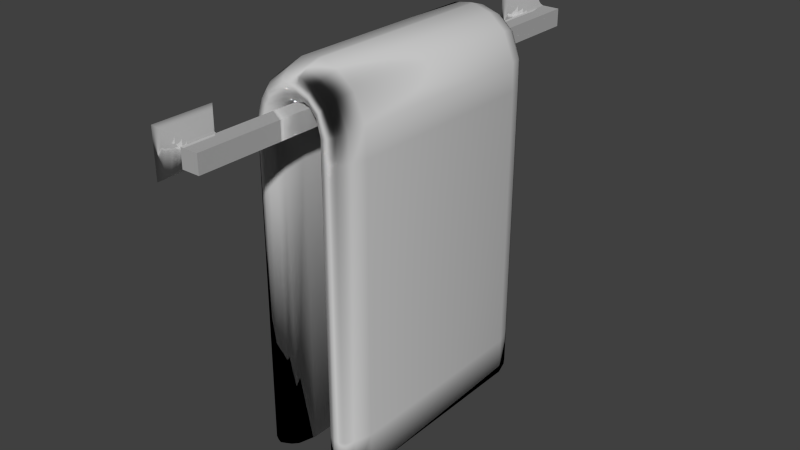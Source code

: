 # Source: Towel_with_Rack.blend  (saved by Blender 2.76.0; exported with 4.5.12 LTS)
import bpy
from mathutils import Matrix  # noqa: F401  (used for matrix-valued properties, if any)

bpy.ops.wm.read_factory_settings(use_empty=True)
scene = bpy.context.scene
scene.name = 'Scene'

# ---- collections
col_collection_1 = bpy.data.collections.new('Collection 1'); scene.collection.children.link(col_collection_1)

# ---- materials (node trees are filled in below, after node groups)
mat_material_002 = bpy.data.materials.new('Material.002')
mat_material_002.alpha_threshold = 0.0
mat_material_002.roughness = 0.5
mat_material_001 = bpy.data.materials.new('Material.001')
mat_material_001.alpha_threshold = 0.0
mat_material_001.roughness = 0.5

# ---- material node trees
mat_material_002.use_nodes = True; mat_material_002.node_tree.nodes.clear()
_N = mat_material_002.node_tree.nodes; _L = mat_material_002.node_tree.links
n0 = _N.new('ShaderNodeBsdfAnisotropic'); n0.name = 'Glossy BSDF'; n0.location = (10, 300)
n0.distribution = 'GGX'
n0.inputs[1].default_value = 0.0
n1 = _N.new('ShaderNodeBsdfDiffuse'); n1.name = 'Diffuse BSDF'; n1.location = (-10, 112)
n2 = _N.new('ShaderNodeOutputMaterial'); n2.name = 'Material Output'; n2.location = (642, 306)
n3 = _N.new('ShaderNodeMixShader'); n3.name = 'Mix Shader'; n3.location = (307, 307)
_L.new(n0.outputs[0], n3.inputs[1])
_L.new(n3.outputs[0], n2.inputs[0])
_L.new(n1.outputs[0], n3.inputs[2])
n2.is_active_output = True
mat_material_001.use_nodes = True; mat_material_001.node_tree.nodes.clear()
_N = mat_material_001.node_tree.nodes; _L = mat_material_001.node_tree.links
n0 = _N.new('ShaderNodeOutputMaterial'); n0.name = 'Material Output'; n0.location = (300, 300)
n1 = _N.new('ShaderNodeBsdfSheen'); n1.name = 'Velvet BSDF'; n1.location = (10, 300)
n1.distribution = 'ASHIKHMIN'
n1.inputs[0].default_value = (1.0, 1.0, 1.0, 1.0)
n1.inputs[1].default_value = 1.0
_L.new(n1.outputs[0], n0.inputs[0])
n0.is_active_output = True

# ---- world
world_world = bpy.data.worlds.new('World'); scene.world = world_world
world_world.color = (0.05088, 0.05088, 0.05088)
world_world.use_sun_shadow = False
world_world.sun_shadow_jitter_overblur = 0.0
world_world.cycles.sampling_method = 'MANUAL'
world_world.cycles.sample_map_resolution = 256

# ---- meshes
me_cube_002 = bpy.data.meshes.new('Cube.002')
me_cube_002.from_pydata([(-1.004, 0.8902, 0.9965), (-1.004, 0.8902, -1.003), (-1.004, 0.9995, 0.9965), (-1.004, 0.9995, -1.003), (-1.322, 0.8902, 1.133), (-1.322, 0.8902, -1.14), (-1.322, 0.9995, 1.133), (-1.322, 0.9995, -1.14), (-1.669, 0.8824, 1.294), (-1.669, 0.8824, -1.3), (-1.669, 1.007, 1.294), (-1.669, 1.007, -1.3), (-2.103, 0.868, 1.593), (-2.103, 0.868, -1.6), (-2.103, 1.022, 1.593), (-2.103, 1.022, -1.6), (-2.533, 0.853, 1.857), (-2.533, 0.853, -2.007), (-2.533, 1.039, 1.857), (-2.533, 1.039, -2.007), (-2.928, 0.84, 2.151), (-2.928, 0.84, -2.301), (-2.928, 1.054, 2.151), (-2.928, 1.054, -2.301), (-3.467, 0.8247, 2.532), (-3.467, 0.8247, -2.61), (-3.467, 1.072, 2.532), (-3.467, 1.072, -2.61), (-1.004, -0.9648, 0.9965), (-1.004, -0.9648, -1.003), (-1.004, -0.8555, 0.9965), (-1.004, -0.8555, -1.003), (-1.322, -0.9648, 1.133), (-1.322, -0.9648, -1.14), (-1.322, -0.8555, 1.133), (-1.322, -0.8555, -1.14), (-1.669, -0.9725, 1.294), (-1.669, -0.9725, -1.3), (-1.669, -0.8478, 1.294), (-1.669, -0.8478, -1.3), (-2.103, -0.9869, 1.593), (-2.103, -0.9869, -1.6), (-2.103, -0.8334, 1.593), (-2.103, -0.8334, -1.6), (-2.533, -1.002, 1.857), (-2.533, -1.002, -2.007), (-2.533, -0.8162, 1.857), (-2.533, -0.8162, -2.007), (-2.928, -1.015, 2.151), (-2.928, -1.015, -2.301), (-2.928, -0.8009, 2.151), (-2.928, -0.8009, -2.301), (-3.467, -1.03, 2.532), (-3.467, -1.03, -2.61), (-3.467, -0.783, 2.532), (-3.467, -0.783, -2.61), (-1.0, -1.0, -1.0), (-1.0, -1.0, 1.0), (-1.0, 1.0, -1.0), (-1.0, 1.0, 1.0), (1.0, -1.0, -1.0), (1.0, -1.0, 1.0), (1.0, 1.0, -1.0), (1.0, 1.0, 1.0)], [], [(0, 2, 3, 1), (7, 6, 10, 11), (2, 0, 4, 6), (3, 2, 6, 7), (0, 1, 5, 4), (1, 3, 7, 5), (9, 11, 15, 13), (4, 5, 9, 8), (5, 7, 11, 9), (6, 4, 8, 10), (13, 15, 19, 17), (10, 8, 12, 14), (11, 10, 14, 15), (8, 9, 13, 12), (19, 18, 22, 23), (14, 12, 16, 18), (15, 14, 18, 19), (12, 13, 17, 16), (21, 23, 27, 25), (16, 17, 21, 20), (17, 19, 23, 21), (18, 16, 20, 22), (24, 25, 27, 26), (22, 20, 24, 26), (23, 22, 26, 27), (20, 21, 25, 24), (28, 30, 31, 29), (35, 34, 38, 39), (30, 28, 32, 34), (31, 30, 34, 35), (28, 29, 33, 32), (29, 31, 35, 33), (37, 39, 43, 41), (32, 33, 37, 36), (33, 35, 39, 37), (34, 32, 36, 38), (41, 43, 47, 45), (38, 36, 40, 42), (39, 38, 42, 43), (36, 37, 41, 40), (47, 46, 50, 51), (42, 40, 44, 46), (43, 42, 46, 47), (40, 41, 45, 44), (49, 51, 55, 53), (44, 45, 49, 48), (45, 47, 51, 49), (46, 44, 48, 50), (52, 53, 55, 54), (50, 48, 52, 54), (51, 50, 54, 55), (48, 49, 53, 52), (57, 59, 58, 56), (59, 63, 62, 58), (63, 61, 60, 62), (61, 57, 56, 60), (56, 58, 62, 60), (61, 63, 59, 57)])
me_cube_002.polygons.foreach_set('use_smooth', [1, 1, 1, 1, 1, 1, 1, 1, 1, 1, 1, 1, 1, 1, 1, 1, 1, 1, 1, 1, 1, 1, 1, 1, 1, 1, 1, 1, 1, 1, 1, 1, 1, 1, 1, 1, 1, 1, 1, 1, 1, 1, 1, 1, 1, 1, 1, 1, 1, 1, 1, 1, 0, 0, 0, 0, 0, 0])
me_cube_002.materials.append(mat_material_002)
me_cube_002.use_remesh_preserve_volume = False
me_cube_002.use_remesh_preserve_attributes = False
me_cube_002.use_mirror_vertex_groups = False
me_cube_002.update()
me_cube_001 = bpy.data.meshes.new('Cube.001')
me_cube_001.from_pydata([(-1.0, -1.0, -1.0), (-1.0, -1.0, 1.0), (-1.0, 1.0, -1.0), (-1.0, 1.0, 1.0), (1.0, -1.0, -1.008), (1.0, -1.0, 1.0), (1.0, 1.0, -1.008), (1.0, 1.0, 1.0), (0.0, 1.276, 0.9962), (0.008395, 1.276, -1.007), (0.0, -1.276, 0.9962), (0.008395, -1.276, -1.007), (-0.25, 1.251, -1.008), (-0.5, 1.225, -1.004), (-0.75, 1.172, -0.9958), (-0.25, -1.251, 1.001), (-0.5, -1.225, 0.9981), (-0.75, -1.172, 0.9972), (-0.75, 1.172, 0.9972), (-0.5, 1.225, 0.9981), (-0.25, 1.251, 1.001), (-0.75, -1.172, -0.9958), (-0.5, -1.225, -1.004), (-0.25, -1.251, -1.008), (0.25, 1.259, 0.9971), (0.5, 1.229, 0.9981), (0.75, 1.148, 0.9963), (0.25, -1.259, -1.006), (0.5, -1.233, -1.004), (0.75, -1.154, -1.005), (0.75, 1.148, -1.005), (0.5, 1.229, -1.004), (0.25, 1.259, -1.006), (0.75, -1.154, 0.9963), (0.5, -1.233, 0.9981), (0.25, -1.259, 0.9971), (-1.0, -1.0, 15.19), (-1.0, 1.0, 15.19), (1.0, -1.0, 15.19), (1.0, 1.0, 15.19), (0.0, 1.276, 15.18), (0.0, -1.276, 15.18), (-0.25, -1.251, 15.19), (-0.5, -1.225, 15.18), (-0.75, -1.172, 15.18), (-0.75, 1.172, 15.18), (-0.5, 1.225, 15.18), (-0.25, 1.251, 15.19), (0.25, 1.259, 15.18), (0.5, 1.229, 15.18), (0.75, 1.148, 15.18), (0.75, -1.154, 15.18), (0.5, -1.233, 15.18), (0.25, -1.259, 15.18), (-0.9495, -1.0, 15.99), (-0.9495, 1.0, 15.99), (0.9484, -1.0, 16.62), (0.9484, 1.0, 16.62), (0.0006339, 1.276, 16.3), (0.0006334, -1.276, 16.3), (-0.238, -1.251, 16.23), (-0.4744, -1.225, 16.15), (-0.7114, -1.172, 16.07), (-0.7114, 1.172, 16.07), (-0.4744, 1.225, 16.15), (-0.238, 1.251, 16.23), (0.2376, 1.259, 16.38), (0.4745, 1.229, 16.46), (0.7123, 1.148, 16.54), (0.7123, -1.154, 16.54), (0.4745, -1.233, 16.46), (0.2376, -1.259, 16.38), (-1.044, -1.0, 16.63), (-1.044, 1.0, 16.63), (0.3495, -1.0, 18.06), (0.3495, 1.0, 18.06), (-0.3443, 1.276, 17.34), (-0.3443, -1.276, 17.34), (-0.5216, -1.251, 17.17), (-0.6939, -1.225, 16.98), (-0.8674, -1.172, 16.8), (-0.8674, 1.172, 16.8), (-0.6939, 1.225, 16.98), (-0.5216, 1.251, 17.17), (-0.1708, 1.259, 17.52), (0.002614, 1.229, 17.7), (0.178, 1.148, 17.88), (0.178, -1.154, 17.88), (0.002612, -1.233, 17.7), (-0.1708, -1.259, 17.52), (-1.23, -1.0, 16.92), (-1.23, 1.0, 16.92), (-0.5301, -1.0, 18.8), (-0.5301, 1.0, 18.8), (-0.8763, 1.276, 17.86), (-0.8763, -1.276, 17.86), (-0.9679, -1.251, 17.63), (-1.053, -1.225, 17.39), (-1.14, -1.172, 17.16), (-1.14, 1.172, 17.16), (-1.053, 1.225, 17.39), (-0.9679, 1.251, 17.63), (-0.7897, 1.259, 18.09), (-0.7032, 1.229, 18.33), (-0.6141, 1.148, 18.56), (-0.6141, -1.154, 18.56), (-0.7032, -1.233, 18.33), (-0.7898, -1.259, 18.09), (-1.506, -1.0, 17.09), (-1.506, 1.0, 17.09), (-1.489, -1.0, 19.09), (-1.489, 1.0, 19.09), (-1.494, 1.276, 18.09), (-1.494, -1.276, 18.09), (-1.5, -1.251, 17.84), (-1.5, -1.225, 17.59), (-1.501, -1.172, 17.34), (-1.501, 1.172, 17.34), (-1.5, 1.225, 17.59), (-1.5, 1.251, 17.84), (-1.493, 1.259, 18.34), (-1.491, 1.229, 18.59), (-1.487, 1.148, 18.84), (-1.487, -1.154, 18.84), (-1.491, -1.233, 18.59), (-1.493, -1.259, 18.34), (-1.686, -1.0, 17.09), (-1.686, 1.0, 17.09), (-1.669, -1.0, 19.09), (-1.669, 1.0, 19.09), (-1.674, 1.276, 18.09), (-1.674, -1.276, 18.09), (-1.68, -1.251, 17.84), (-1.68, -1.225, 17.59), (-1.681, -1.172, 17.34), (-1.681, 1.172, 17.34), (-1.68, 1.225, 17.59), (-1.68, 1.251, 17.84), (-1.672, 1.259, 18.34), (-1.671, 1.229, 18.59), (-1.667, 1.148, 18.84), (-1.667, -1.154, 18.84), (-1.671, -1.233, 18.59), (-1.672, -1.259, 18.34), (-2.028, -1.0, 17.02), (-2.028, 1.0, 17.02), (-2.551, -1.0, 18.95), (-2.551, 1.0, 18.95), (-2.286, 1.276, 17.99), (-2.286, -1.276, 17.99), (-2.225, -1.251, 17.74), (-2.157, -1.225, 17.5), (-2.091, -1.172, 17.26), (-2.091, 1.172, 17.26), (-2.157, 1.225, 17.5), (-2.225, 1.251, 17.74), (-2.352, 1.259, 18.23), (-2.419, 1.229, 18.47), (-2.482, 1.148, 18.71), (-2.482, -1.154, 18.71), (-2.419, -1.233, 18.47), (-2.352, -1.259, 18.23), (-2.221, -1.0, 16.84), (-2.221, 1.0, 16.84), (-3.88, -1.0, 17.95), (-3.88, 1.0, 17.95), (-3.048, 1.276, 17.4), (-3.048, -1.276, 17.4), (-2.843, -1.251, 17.25), (-2.634, -1.225, 17.12), (-2.427, -1.172, 16.98), (-2.427, 1.172, 16.98), (-2.634, 1.225, 17.12), (-2.843, 1.251, 17.25), (-3.256, 1.259, 17.54), (-3.464, 1.229, 17.68), (-3.671, 1.148, 17.82), (-3.671, -1.154, 17.82), (-3.464, -1.233, 17.68), (-3.256, -1.259, 17.54), (-2.4, -1.0, 16.62), (-2.4, 1.0, 16.62), (-4.281, -1.0, 17.3), (-4.281, 1.0, 17.3), (-3.339, 1.276, 16.97), (-3.339, -1.276, 16.97), (-3.106, -1.251, 16.88), (-2.87, -1.225, 16.79), (-2.634, -1.172, 16.71), (-2.634, 1.172, 16.71), (-2.87, 1.225, 16.79), (-3.106, 1.251, 16.88), (-3.575, 1.259, 17.05), (-3.81, 1.229, 17.13), (-4.045, 1.148, 17.22), (-4.045, -1.154, 17.22), (-3.81, -1.233, 17.13), (-3.575, -1.259, 17.05), (-2.639, -1.0, 16.07), (-2.639, 1.0, 16.07), (-4.635, -1.0, 16.21), (-4.635, 1.0, 16.21), (-3.637, 1.276, 16.15), (-3.637, -1.276, 16.15), (-3.387, -1.251, 16.12), (-3.138, -1.225, 16.11), (-2.888, -1.172, 16.09), (-2.888, 1.172, 16.09), (-3.138, 1.225, 16.11), (-3.387, 1.251, 16.12), (-3.886, 1.259, 16.16), (-4.136, 1.229, 16.18), (-4.385, 1.148, 16.2), (-4.385, -1.154, 16.2), (-4.136, -1.233, 16.18), (-3.886, -1.259, 16.16), (-2.666, -1.0, 15.69), (-2.666, 1.0, 15.69), (-4.666, -1.0, 15.72), (-4.666, 1.0, 15.72), (-3.666, 1.276, 15.71), (-3.666, -1.276, 15.71), (-3.416, -1.251, 15.7), (-3.166, -1.225, 15.7), (-2.916, -1.172, 15.69), (-2.916, 1.172, 15.69), (-3.166, 1.225, 15.7), (-3.416, 1.251, 15.7), (-3.916, 1.259, 15.71), (-4.166, 1.229, 15.71), (-4.416, 1.148, 15.72), (-4.416, -1.154, 15.72), (-4.166, -1.233, 15.71), (-3.916, -1.259, 15.71), (-2.694, -1.0, -0.9247), (-2.694, 1.0, -0.9247), (-4.694, -1.0, -0.8909), (-4.694, 1.0, -0.8909), (-3.694, 1.276, -0.904), (-3.694, -1.276, -0.904), (-3.444, -1.251, -0.9127), (-3.194, -1.225, -0.9143), (-2.944, -1.172, -0.9177), (-2.944, 1.172, -0.9177), (-3.194, 1.225, -0.9143), (-3.444, 1.251, -0.9127), (-3.944, 1.259, -0.9007), (-4.194, 1.229, -0.8974), (-4.444, 1.148, -0.8914), (-4.444, -1.154, -0.8914), (-4.194, -1.233, -0.8974), (-3.944, -1.259, -0.9007)], [], [(1, 3, 2, 0), (26, 7, 6, 30), (7, 5, 4, 6), (17, 1, 0, 21), (29, 30, 6, 4), (35, 34, 52, 53), (17, 16, 43, 44), (23, 12, 9, 11), (35, 10, 11, 27), (20, 8, 9, 12), (3, 18, 14, 2), (18, 19, 13, 14), (19, 20, 12, 13), (0, 2, 14, 21), (21, 14, 13, 22), (22, 13, 12, 23), (1, 17, 44, 36), (34, 33, 51, 52), (16, 15, 42, 43), (10, 15, 23, 11), (15, 16, 22, 23), (16, 17, 21, 22), (5, 33, 29, 4), (33, 34, 28, 29), (34, 35, 27, 28), (26, 25, 49, 50), (33, 5, 38, 51), (3, 1, 36, 37), (11, 9, 32, 27), (27, 32, 31, 28), (28, 31, 30, 29), (8, 24, 32, 9), (24, 25, 31, 32), (25, 26, 30, 31), (49, 48, 66, 67), (38, 39, 57, 56), (44, 43, 61, 62), (48, 40, 58, 66), (39, 50, 68, 57), (43, 42, 60, 61), (37, 36, 54, 55), (42, 41, 59, 60), (18, 3, 37, 45), (7, 26, 50, 39), (8, 20, 47, 40), (19, 18, 45, 46), (20, 19, 46, 47), (10, 35, 53, 41), (5, 7, 39, 38), (24, 8, 40, 48), (25, 24, 48, 49), (15, 10, 41, 42), (54, 62, 80, 72), (63, 55, 73, 81), (67, 66, 84, 85), (56, 57, 75, 74), (62, 61, 79, 80), (66, 58, 76, 84), (57, 68, 86, 75), (61, 60, 78, 79), (45, 37, 55, 63), (36, 44, 62, 54), (50, 49, 67, 68), (46, 45, 63, 64), (40, 47, 65, 58), (51, 38, 56, 69), (47, 46, 64, 65), (41, 53, 71, 59), (52, 51, 69, 70), (53, 52, 70, 71), (76, 83, 101, 94), (82, 81, 99, 100), (86, 85, 103, 104), (72, 80, 98, 90), (81, 73, 91, 99), (85, 84, 102, 103), (74, 75, 93, 92), (80, 79, 97, 98), (68, 67, 85, 86), (64, 63, 81, 82), (58, 65, 83, 76), (69, 56, 74, 87), (65, 64, 82, 83), (59, 71, 89, 77), (70, 69, 87, 88), (71, 70, 88, 89), (60, 59, 77, 78), (55, 54, 72, 73), (95, 107, 125, 113), (101, 100, 118, 119), (105, 92, 110, 123), (94, 101, 119, 112), (100, 99, 117, 118), (104, 103, 121, 122), (90, 98, 116, 108), (99, 91, 109, 117), (87, 74, 92, 105), (83, 82, 100, 101), (77, 89, 107, 95), (88, 87, 105, 106), (89, 88, 106, 107), (78, 77, 95, 96), (73, 72, 90, 91), (79, 78, 96, 97), (75, 86, 104, 93), (84, 76, 94, 102), (114, 113, 131, 132), (125, 124, 142, 143), (124, 123, 141, 142), (113, 125, 143, 131), (119, 118, 136, 137), (123, 110, 128, 141), (112, 119, 137, 130), (118, 117, 135, 136), (106, 105, 123, 124), (107, 106, 124, 125), (96, 95, 113, 114), (91, 90, 108, 109), (97, 96, 114, 115), (93, 104, 122, 111), (102, 94, 112, 120), (98, 97, 115, 116), (92, 93, 111, 110), (103, 102, 120, 121), (129, 140, 158, 147), (133, 132, 150, 151), (127, 126, 144, 145), (132, 131, 149, 150), (143, 142, 160, 161), (142, 141, 159, 160), (131, 143, 161, 149), (137, 136, 154, 155), (109, 108, 126, 127), (115, 114, 132, 133), (111, 122, 140, 129), (120, 112, 130, 138), (116, 115, 133, 134), (110, 111, 129, 128), (121, 120, 138, 139), (117, 109, 127, 135), (108, 116, 134, 126), (122, 121, 139, 140), (146, 147, 165, 164), (152, 151, 169, 170), (156, 148, 166, 174), (147, 158, 176, 165), (151, 150, 168, 169), (145, 144, 162, 163), (150, 149, 167, 168), (161, 160, 178, 179), (138, 130, 148, 156), (134, 133, 151, 152), (128, 129, 147, 146), (139, 138, 156, 157), (135, 127, 145, 153), (126, 134, 152, 144), (140, 139, 157, 158), (136, 135, 153, 154), (130, 137, 155, 148), (141, 128, 146, 159), (175, 174, 192, 193), (164, 165, 183, 182), (170, 169, 187, 188), (174, 166, 184, 192), (165, 176, 194, 183), (169, 168, 186, 187), (163, 162, 180, 181), (168, 167, 185, 186), (157, 156, 174, 175), (153, 145, 163, 171), (144, 152, 170, 162), (158, 157, 175, 176), (154, 153, 171, 172), (148, 155, 173, 166), (159, 146, 164, 177), (155, 154, 172, 173), (149, 161, 179, 167), (160, 159, 177, 178), (180, 188, 206, 198), (189, 181, 199, 207), (193, 192, 210, 211), (182, 183, 201, 200), (188, 187, 205, 206), (192, 184, 202, 210), (183, 194, 212, 201), (187, 186, 204, 205), (171, 163, 181, 189), (162, 170, 188, 180), (176, 175, 193, 194), (172, 171, 189, 190), (166, 173, 191, 184), (177, 164, 182, 195), (173, 172, 190, 191), (167, 179, 197, 185), (178, 177, 195, 196), (179, 178, 196, 197), (208, 207, 225, 226), (212, 211, 229, 230), (198, 206, 224, 216), (207, 199, 217, 225), (211, 210, 228, 229), (200, 201, 219, 218), (206, 205, 223, 224), (210, 202, 220, 228), (194, 193, 211, 212), (190, 189, 207, 208), (184, 191, 209, 202), (195, 182, 200, 213), (191, 190, 208, 209), (185, 197, 215, 203), (196, 195, 213, 214), (197, 196, 214, 215), (186, 185, 203, 204), (181, 180, 198, 199), (227, 226, 244, 245), (231, 218, 236, 249), (220, 227, 245, 238), (226, 225, 243, 244), (230, 229, 247, 248), (216, 224, 242, 234), (225, 217, 235, 243), (229, 228, 246, 247), (202, 209, 227, 220), (213, 200, 218, 231), (209, 208, 226, 227), (203, 215, 233, 221), (214, 213, 231, 232), (215, 214, 232, 233), (204, 203, 221, 222), (199, 198, 216, 217), (205, 204, 222, 223), (201, 212, 230, 219), (242, 243, 235, 234), (251, 246, 238, 239), (239, 238, 245, 240), (240, 245, 244, 241), (241, 244, 243, 242), (236, 237, 248, 249), (249, 248, 247, 250), (250, 247, 246, 251), (221, 233, 251, 239), (232, 231, 249, 250), (233, 232, 250, 251), (222, 221, 239, 240), (217, 216, 234, 235), (223, 222, 240, 241), (219, 230, 248, 237), (228, 220, 238, 246), (224, 223, 241, 242), (218, 219, 237, 236)])
me_cube_001.polygons.foreach_set('use_smooth', [True] * 250)
me_cube_001.materials.append(mat_material_001)
me_cube_001.use_remesh_preserve_volume = False
me_cube_001.use_remesh_preserve_attributes = False
me_cube_001.use_mirror_vertex_groups = False
me_cube_001.update()

# ---- objects
ob_towel_rack = bpy.data.objects.new('Towel Rack', me_cube_002)
ob_towel = bpy.data.objects.new('Towel', me_cube_001)

# ---- transforms, parenting, visibility, modifiers, constraints
ob_towel_rack.location = (0.6525, 0.0, 25.66)
ob_towel_rack.scale = (0.4691, 12.44, 0.4691)
ob_towel_rack.lineart.crease_threshold = 0.0
ob_towel.location = (2.266, 0.0, 8.848)
ob_towel.scale = (1.0, 5.3, 1.0)
ob_towel.lineart.crease_threshold = 0.0

# ---- collection membership
col_collection_1.objects.link(ob_towel_rack)
col_collection_1.objects.link(ob_towel)

# ---- scene / render settings (as saved in the file)
scene.frame_start = 1; scene.frame_end = 250; scene.frame_set(1)
scene.render.engine = 'CYCLES'
scene.render.resolution_percentage = 50
scene.render.dither_intensity = 0.0
scene.cycles.use_denoising = False
scene.cycles.samples = 10
scene.cycles.sampling_pattern = 'TABULATED_SOBOL'
scene.cycles.light_sampling_threshold = 0.0
scene.cycles.use_adaptive_sampling = False
scene.cycles.use_light_tree = False
scene.cycles.blur_glossy = 0.0
scene.cycles.pixel_filter_type = 'GAUSSIAN'
scene.cycles.sample_clamp_indirect = 0.0
scene.view_settings.view_transform = 'Standard'
bpy.context.view_layer.update()

# ---- added for rendering (the .blend has no active camera and no usable light): camera, sun
cam_auto = bpy.data.cameras.new('AutoCamera')
cam_auto.lens = 50.0
cam_auto.sensor_width = 36.0
cam_auto.clip_end = 1000.0
ob_auto_camera = bpy.data.objects.new('AutoCamera', cam_auto)
scene.collection.objects.link(ob_auto_camera)
ob_auto_camera.location = (31.3855, -36.9007, 42.6632)
ob_auto_camera.rotation_euler = (1.09748, -7.21219e-08, 0.694738)
scene.camera = ob_auto_camera
light_auto_sun = bpy.data.lights.new('AutoSun', 'SUN')
light_auto_sun.energy = 3.0
light_auto_sun.angle = 0.0523599
ob_auto_sun = bpy.data.objects.new('AutoSun', light_auto_sun)
scene.collection.objects.link(ob_auto_sun)
ob_auto_sun.rotation_euler = (0.872665, 0.174533, 0.523599)
bpy.context.view_layer.update()
